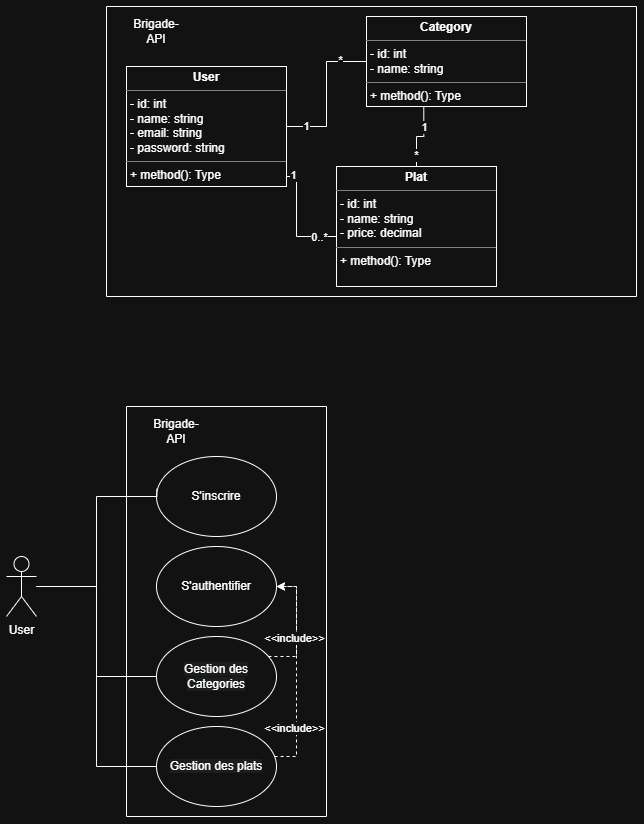

The diagram above was exported from draw.io. Its source (the exported page's mxGraphModel, read from the mxfile embedded in the PNG):
<mxGraphModel dx="857" dy="578" grid="1" gridSize="10" guides="1" tooltips="1" connect="1" arrows="1" fold="1" page="1" pageScale="1" pageWidth="850" pageHeight="1100" math="0" shadow="0">
  <root>
    <mxCell id="0" />
    <mxCell id="1" parent="0" />
    <mxCell id="NaNoQhu-RZtJ_2Oo_c49-1" parent="1" style="swimlane;startSize=0;" value="" vertex="1">
      <mxGeometry height="290" width="530" x="230" y="40" as="geometry" />
    </mxCell>
    <mxCell id="NaNoQhu-RZtJ_2Oo_c49-18" edge="1" parent="NaNoQhu-RZtJ_2Oo_c49-1" source="NaNoQhu-RZtJ_2Oo_c49-15" style="edgeStyle=orthogonalEdgeStyle;rounded=0;orthogonalLoop=1;jettySize=auto;html=1;endArrow=none;endFill=0;" target="NaNoQhu-RZtJ_2Oo_c49-16">
      <mxGeometry relative="1" as="geometry" />
    </mxCell>
    <mxCell id="NaNoQhu-RZtJ_2Oo_c49-19" connectable="0" parent="NaNoQhu-RZtJ_2Oo_c49-18" style="edgeLabel;html=1;align=center;verticalAlign=middle;resizable=0;points=[];" value="&lt;font style=&quot;font-size: 12px;&quot;&gt;*&lt;/font&gt;" vertex="1">
      <mxGeometry relative="1" x="0.6266" as="geometry">
        <mxPoint as="offset" />
      </mxGeometry>
    </mxCell>
    <mxCell id="NaNoQhu-RZtJ_2Oo_c49-20" connectable="0" parent="NaNoQhu-RZtJ_2Oo_c49-18" style="edgeLabel;html=1;align=center;verticalAlign=middle;resizable=0;points=[];" value="1" vertex="1">
      <mxGeometry relative="1" x="-0.7406" as="geometry">
        <mxPoint as="offset" />
      </mxGeometry>
    </mxCell>
    <mxCell id="NaNoQhu-RZtJ_2Oo_c49-15" parent="NaNoQhu-RZtJ_2Oo_c49-1" style="verticalAlign=top;align=left;overflow=fill;html=1;whiteSpace=wrap;" value="&lt;p style=&quot;margin:0px;margin-top:4px;text-align:center;&quot;&gt;&lt;b&gt;User&lt;/b&gt;&lt;/p&gt;&lt;hr size=&quot;1&quot; style=&quot;border-style:solid;&quot;&gt;&lt;p style=&quot;margin:0px;margin-left:4px;&quot;&gt;- id: int&lt;/p&gt;&lt;p style=&quot;margin:0px;margin-left:4px;&quot;&gt;- name: string&lt;/p&gt;&lt;p style=&quot;margin:0px;margin-left:4px;&quot;&gt;- email: string&lt;/p&gt;&lt;p style=&quot;margin:0px;margin-left:4px;&quot;&gt;- password: string&lt;/p&gt;&lt;hr size=&quot;1&quot; style=&quot;border-style:solid;&quot;&gt;&lt;p style=&quot;margin:0px;margin-left:4px;&quot;&gt;+ method(): Type&lt;/p&gt;" vertex="1">
      <mxGeometry height="120" width="160" x="20" y="60" as="geometry" />
    </mxCell>
    <mxCell id="NaNoQhu-RZtJ_2Oo_c49-16" parent="NaNoQhu-RZtJ_2Oo_c49-1" style="verticalAlign=top;align=left;overflow=fill;html=1;whiteSpace=wrap;" value="&lt;p style=&quot;margin:0px;margin-top:4px;text-align:center;&quot;&gt;&lt;b&gt;Category&lt;/b&gt;&lt;/p&gt;&lt;hr size=&quot;1&quot; style=&quot;border-style:solid;&quot;&gt;&lt;p style=&quot;margin:0px;margin-left:4px;&quot;&gt;- id: int&lt;/p&gt;&lt;p style=&quot;margin:0px;margin-left:4px;&quot;&gt;- name: string&lt;/p&gt;&lt;hr size=&quot;1&quot; style=&quot;border-style:solid;&quot;&gt;&lt;p style=&quot;margin:0px;margin-left:4px;&quot;&gt;+ method(): Type&lt;/p&gt;" vertex="1">
      <mxGeometry height="90" width="160" x="260" y="10" as="geometry" />
    </mxCell>
    <mxCell id="NaNoQhu-RZtJ_2Oo_c49-21" edge="1" parent="NaNoQhu-RZtJ_2Oo_c49-1" source="NaNoQhu-RZtJ_2Oo_c49-15" style="edgeStyle=orthogonalEdgeStyle;rounded=0;orthogonalLoop=1;jettySize=auto;html=1;endArrow=none;endFill=0;" target="5JSZ-yPCrG4Sz3mUFm1c-24">
      <mxGeometry relative="1" as="geometry">
        <Array as="points">
          <mxPoint x="190" y="170" />
          <mxPoint x="190" y="230" />
        </Array>
        <mxPoint x="220.31999999999994" y="226.89999999999998" as="targetPoint" />
      </mxGeometry>
    </mxCell>
    <mxCell id="NaNoQhu-RZtJ_2Oo_c49-22" connectable="0" parent="NaNoQhu-RZtJ_2Oo_c49-21" style="edgeLabel;html=1;align=center;verticalAlign=middle;resizable=0;points=[];" value="0..*" vertex="1">
      <mxGeometry relative="1" x="0.681" y="-1" as="geometry">
        <mxPoint as="offset" />
      </mxGeometry>
    </mxCell>
    <mxCell id="NaNoQhu-RZtJ_2Oo_c49-23" connectable="0" parent="NaNoQhu-RZtJ_2Oo_c49-21" style="edgeLabel;html=1;align=center;verticalAlign=middle;resizable=0;points=[];" value="1" vertex="1">
      <mxGeometry relative="1" x="-0.8831" y="1" as="geometry">
        <mxPoint as="offset" />
      </mxGeometry>
    </mxCell>
    <mxCell id="NaNoQhu-RZtJ_2Oo_c49-24" edge="1" parent="NaNoQhu-RZtJ_2Oo_c49-1" source="5JSZ-yPCrG4Sz3mUFm1c-24" style="edgeStyle=orthogonalEdgeStyle;rounded=0;orthogonalLoop=1;jettySize=auto;html=1;entryX=0.358;entryY=0.998;entryDx=0;entryDy=0;entryPerimeter=0;endArrow=none;endFill=0;exitX=0.5;exitY=0;exitDx=0;exitDy=0;" target="NaNoQhu-RZtJ_2Oo_c49-16">
      <mxGeometry relative="1" as="geometry">
        <mxPoint x="300" y="160" as="sourcePoint" />
      </mxGeometry>
    </mxCell>
    <mxCell id="NaNoQhu-RZtJ_2Oo_c49-25" connectable="0" parent="NaNoQhu-RZtJ_2Oo_c49-24" style="edgeLabel;html=1;align=center;verticalAlign=middle;resizable=0;points=[];" value="*" vertex="1">
      <mxGeometry relative="1" x="-0.6558" as="geometry">
        <mxPoint as="offset" />
      </mxGeometry>
    </mxCell>
    <mxCell id="NaNoQhu-RZtJ_2Oo_c49-26" connectable="0" parent="NaNoQhu-RZtJ_2Oo_c49-24" style="edgeLabel;html=1;align=center;verticalAlign=middle;resizable=0;points=[];" value="1" vertex="1">
      <mxGeometry relative="1" x="0.6598" as="geometry">
        <mxPoint y="9" as="offset" />
      </mxGeometry>
    </mxCell>
    <mxCell id="5JSZ-yPCrG4Sz3mUFm1c-24" parent="NaNoQhu-RZtJ_2Oo_c49-1" style="verticalAlign=top;align=left;overflow=fill;html=1;whiteSpace=wrap;" value="&lt;p style=&quot;margin:0px;margin-top:4px;text-align:center;&quot;&gt;&lt;b&gt;Plat&lt;/b&gt;&lt;/p&gt;&lt;hr size=&quot;1&quot; style=&quot;border-style:solid;&quot;&gt;&lt;p style=&quot;margin: 0px 0px 0px 4px;&quot;&gt;- id: int&lt;/p&gt;&lt;p style=&quot;margin: 0px 0px 0px 4px;&quot;&gt;- name: string&lt;/p&gt;&lt;p style=&quot;margin: 0px 0px 0px 4px;&quot;&gt;-&amp;nbsp;price: decimal&lt;/p&gt;&lt;hr size=&quot;1&quot; style=&quot;border-style:solid;&quot;&gt;&lt;p style=&quot;margin:0px;margin-left:4px;&quot;&gt;+ method(): Type&lt;/p&gt;" vertex="1">
      <mxGeometry height="120" width="160" x="230" y="160" as="geometry" />
    </mxCell>
    <mxCell id="5JSZ-yPCrG4Sz3mUFm1c-25" parent="NaNoQhu-RZtJ_2Oo_c49-1" style="text;html=1;whiteSpace=wrap;strokeColor=none;fillColor=none;align=center;verticalAlign=middle;rounded=0;" value="Brigade-API" vertex="1">
      <mxGeometry height="30" width="60" x="20" y="10" as="geometry" />
    </mxCell>
    <mxCell id="5JSZ-yPCrG4Sz3mUFm1c-14" edge="1" parent="1" source="5JSZ-yPCrG4Sz3mUFm1c-1" style="edgeStyle=orthogonalEdgeStyle;rounded=0;orthogonalLoop=1;jettySize=auto;html=1;endArrow=none;endFill=0;" target="5JSZ-yPCrG4Sz3mUFm1c-4">
      <mxGeometry relative="1" as="geometry">
        <Array as="points">
          <mxPoint x="220" y="620" />
          <mxPoint x="220" y="710" />
        </Array>
      </mxGeometry>
    </mxCell>
    <mxCell id="5JSZ-yPCrG4Sz3mUFm1c-15" edge="1" parent="1" source="5JSZ-yPCrG4Sz3mUFm1c-1" style="edgeStyle=orthogonalEdgeStyle;rounded=0;orthogonalLoop=1;jettySize=auto;html=1;entryX=0;entryY=0.5;entryDx=0;entryDy=0;endArrow=none;endFill=0;" target="5JSZ-yPCrG4Sz3mUFm1c-5">
      <mxGeometry relative="1" as="geometry" />
    </mxCell>
    <mxCell id="5JSZ-yPCrG4Sz3mUFm1c-1" parent="1" style="shape=umlActor;verticalLabelPosition=bottom;verticalAlign=top;html=1;outlineConnect=0;" value="User" vertex="1">
      <mxGeometry height="60" width="30" x="130" y="590" as="geometry" />
    </mxCell>
    <mxCell id="5JSZ-yPCrG4Sz3mUFm1c-2" parent="1" style="swimlane;startSize=0;" value="" vertex="1">
      <mxGeometry height="410" width="200" x="250" y="440" as="geometry" />
    </mxCell>
    <mxCell id="5JSZ-yPCrG4Sz3mUFm1c-4" parent="5JSZ-yPCrG4Sz3mUFm1c-2" style="ellipse;whiteSpace=wrap;html=1;" value="&lt;div&gt;&lt;span style=&quot;color: rgb(255, 255, 255); font-family: Helvetica; font-size: 12px; font-style: normal; font-variant-ligatures: normal; font-variant-caps: normal; font-weight: 400; letter-spacing: normal; orphans: 2; text-align: center; text-indent: 0px; text-transform: none; widows: 2; word-spacing: 0px; -webkit-text-stroke-width: 0px; white-space: normal; background-color: rgb(27, 29, 30); text-decoration-thickness: initial; text-decoration-style: initial; text-decoration-color: initial; display: inline !important; float: none;&quot;&gt;&lt;br&gt;&lt;/span&gt;&lt;/div&gt;&lt;div&gt;&lt;span style=&quot;color: rgb(255, 255, 255); font-family: Helvetica; font-size: 12px; font-style: normal; font-variant-ligatures: normal; font-variant-caps: normal; font-weight: 400; letter-spacing: normal; orphans: 2; text-align: center; text-indent: 0px; text-transform: none; widows: 2; word-spacing: 0px; -webkit-text-stroke-width: 0px; white-space: normal; background-color: rgb(27, 29, 30); text-decoration-thickness: initial; text-decoration-style: initial; text-decoration-color: initial; display: inline !important; float: none;&quot;&gt;Gestion des Categories&lt;/span&gt;&lt;br&gt;&lt;br&gt;&lt;/div&gt;" vertex="1">
      <mxGeometry height="80" width="120" x="30" y="230" as="geometry" />
    </mxCell>
    <mxCell id="5JSZ-yPCrG4Sz3mUFm1c-5" parent="5JSZ-yPCrG4Sz3mUFm1c-2" style="ellipse;whiteSpace=wrap;html=1;" value="&lt;div&gt;&lt;span style=&quot;color: rgb(255, 255, 255); font-family: Helvetica; font-size: 12px; font-style: normal; font-variant-ligatures: normal; font-variant-caps: normal; font-weight: 400; letter-spacing: normal; orphans: 2; text-align: center; text-indent: 0px; text-transform: none; widows: 2; word-spacing: 0px; -webkit-text-stroke-width: 0px; white-space: normal; background-color: rgb(27, 29, 30); text-decoration-thickness: initial; text-decoration-style: initial; text-decoration-color: initial; display: inline !important; float: none;&quot;&gt;&lt;br&gt;&lt;/span&gt;&lt;/div&gt;&lt;span style=&quot;color: rgb(255, 255, 255); font-family: Helvetica; font-size: 12px; font-style: normal; font-variant-ligatures: normal; font-variant-caps: normal; font-weight: 400; letter-spacing: normal; orphans: 2; text-align: center; text-indent: 0px; text-transform: none; widows: 2; word-spacing: 0px; -webkit-text-stroke-width: 0px; white-space: normal; background-color: rgb(27, 29, 30); text-decoration-thickness: initial; text-decoration-style: initial; text-decoration-color: initial; display: inline !important; float: none;&quot;&gt;Gestion des plats&lt;/span&gt;&lt;div&gt;&lt;br/&gt;&lt;/div&gt;" vertex="1">
      <mxGeometry height="80" width="120" x="30" y="320" as="geometry" />
    </mxCell>
    <mxCell id="5JSZ-yPCrG4Sz3mUFm1c-6" parent="5JSZ-yPCrG4Sz3mUFm1c-2" style="ellipse;whiteSpace=wrap;html=1;" value="S'authentifier" vertex="1">
      <mxGeometry height="80" width="120" x="30" y="140" as="geometry" />
    </mxCell>
    <mxCell id="5JSZ-yPCrG4Sz3mUFm1c-9" edge="1" parent="5JSZ-yPCrG4Sz3mUFm1c-2" source="5JSZ-yPCrG4Sz3mUFm1c-4" style="edgeStyle=orthogonalEdgeStyle;rounded=0;orthogonalLoop=1;jettySize=auto;html=1;dashed=1;" target="5JSZ-yPCrG4Sz3mUFm1c-6">
      <mxGeometry relative="1" as="geometry">
        <Array as="points">
          <mxPoint x="170" y="250" />
          <mxPoint x="170" y="180" />
        </Array>
      </mxGeometry>
    </mxCell>
    <mxCell id="5JSZ-yPCrG4Sz3mUFm1c-10" edge="1" parent="5JSZ-yPCrG4Sz3mUFm1c-2" source="5JSZ-yPCrG4Sz3mUFm1c-5" style="edgeStyle=orthogonalEdgeStyle;rounded=0;orthogonalLoop=1;jettySize=auto;html=1;dashed=1;" target="5JSZ-yPCrG4Sz3mUFm1c-6">
      <mxGeometry relative="1" as="geometry">
        <Array as="points">
          <mxPoint x="170" y="350" />
          <mxPoint x="170" y="180" />
        </Array>
      </mxGeometry>
    </mxCell>
    <mxCell id="5JSZ-yPCrG4Sz3mUFm1c-11" connectable="0" parent="5JSZ-yPCrG4Sz3mUFm1c-10" style="edgeLabel;html=1;align=center;verticalAlign=middle;resizable=0;points=[];" value="&amp;lt;&amp;lt;include&amp;gt;&amp;gt;" vertex="1">
      <mxGeometry relative="1" x="0.583" y="2" as="geometry">
        <mxPoint y="27" as="offset" />
      </mxGeometry>
    </mxCell>
    <mxCell id="5JSZ-yPCrG4Sz3mUFm1c-17" connectable="0" parent="5JSZ-yPCrG4Sz3mUFm1c-10" style="edgeLabel;html=1;align=center;verticalAlign=middle;resizable=0;points=[];" value="&amp;lt;&amp;lt;include&amp;gt;&amp;gt;" vertex="1">
      <mxGeometry relative="1" x="-0.5261" y="2" as="geometry">
        <mxPoint as="offset" />
      </mxGeometry>
    </mxCell>
    <mxCell id="5JSZ-yPCrG4Sz3mUFm1c-18" parent="5JSZ-yPCrG4Sz3mUFm1c-2" style="ellipse;whiteSpace=wrap;html=1;" value="S'inscrire" vertex="1">
      <mxGeometry height="80" width="120" x="30" y="50" as="geometry" />
    </mxCell>
    <mxCell id="5JSZ-yPCrG4Sz3mUFm1c-20" parent="5JSZ-yPCrG4Sz3mUFm1c-2" style="text;html=1;whiteSpace=wrap;strokeColor=none;fillColor=none;align=center;verticalAlign=middle;rounded=0;" value="Brigade-API" vertex="1">
      <mxGeometry height="30" width="60" x="20" y="10" as="geometry" />
    </mxCell>
    <mxCell id="5JSZ-yPCrG4Sz3mUFm1c-19" edge="1" parent="1" source="5JSZ-yPCrG4Sz3mUFm1c-1" style="edgeStyle=orthogonalEdgeStyle;rounded=0;orthogonalLoop=1;jettySize=auto;html=1;entryX=0.003;entryY=0.403;entryDx=0;entryDy=0;entryPerimeter=0;endArrow=none;endFill=0;" target="5JSZ-yPCrG4Sz3mUFm1c-18">
      <mxGeometry relative="1" as="geometry">
        <Array as="points">
          <mxPoint x="220" y="620" />
          <mxPoint x="220" y="530" />
          <mxPoint x="280" y="530" />
        </Array>
      </mxGeometry>
    </mxCell>
  </root>
</mxGraphModel>